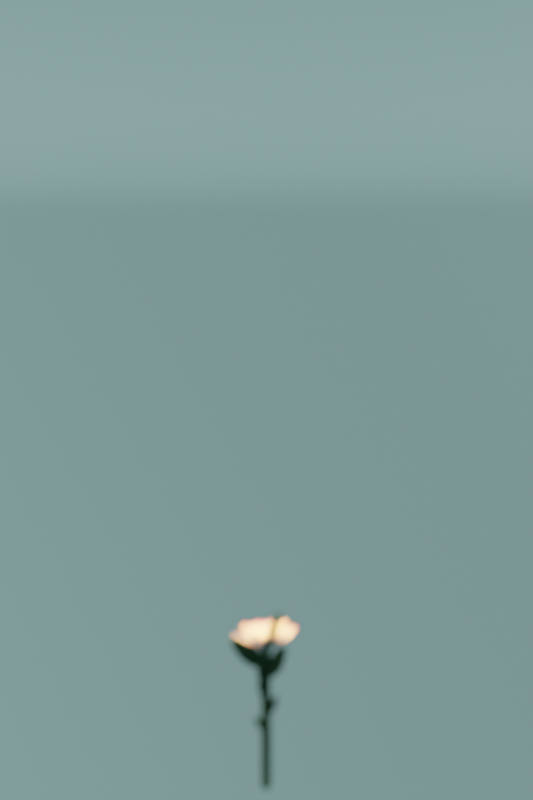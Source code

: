# Source: flower_drawing_tuto_share.blend  (saved by Blender 3.4.6; exported with 4.5.12 LTS)
import bpy
from mathutils import Matrix  # noqa: F401  (used for matrix-valued properties, if any)

bpy.ops.wm.read_factory_settings(use_empty=True)
scene = bpy.context.scene
scene.name = 'Scene'

# ---- collections
col_collection = bpy.data.collections.new('Collection'); scene.collection.children.link(col_collection)
col_petalos = bpy.data.collections.new('petalos'); scene.collection.children.link(col_petalos)
col_petalos.hide_render = True
col_hojas = bpy.data.collections.new('hojas'); scene.collection.children.link(col_hojas)
col_hojas.hide_render = True

# ---- materials (node trees are filled in below, after node groups)
mat_hojas = bpy.data.materials.new('hojas')
mat_hojas.use_transparent_shadow = False
mat_petalos = bpy.data.materials.new('Petalos')
mat_petalos.use_transparent_shadow = False

# ---- node groups
ng_geometry_nodes = bpy.data.node_groups.new('Geometry Nodes', 'GeometryNodeTree')
_s = ng_geometry_nodes.interface.new_socket(name='Geometry', in_out='OUTPUT', socket_type='NodeSocketGeometry')
_s = ng_geometry_nodes.interface.new_socket(name='Geometry', in_out='INPUT', socket_type='NodeSocketGeometry')
_s = ng_geometry_nodes.interface.new_socket(name='Inicio hojas', in_out='INPUT', socket_type='NodeSocketFloat')
_s.subtype = 'FACTOR'
_s.default_value = 0.1657
_s.min_value = 0.0
_s.max_value = 1.0
_s = ng_geometry_nodes.interface.new_socket(name='Final hojas', in_out='INPUT', socket_type='NodeSocketFloat')
_s.subtype = 'FACTOR'
_s.default_value = 0.9392
_s.min_value = 0.0
_s.max_value = 1.0
_s = ng_geometry_nodes.interface.new_socket(name='Apertura flor', in_out='INPUT', socket_type='NodeSocketFloat')
_s.default_value = 0.5
_s.min_value = -1e+04
_s.max_value = 1e+04
_s = ng_geometry_nodes.interface.new_socket(name='Cantidad de hojas', in_out='INPUT', socket_type='NodeSocketInt')
_s = ng_geometry_nodes.interface.new_socket(name='Animar', in_out='INPUT', socket_type='NodeSocketFloat')
_s.subtype = 'FACTOR'
_s.default_value = 1.0
_s.min_value = 0.0
_s.max_value = 1.0
ng_geometry_nodes.is_modifier = True
# nodes of 'Geometry Nodes' reference scene objects; filled in after objects exist

# ---- material node trees
mat_hojas.use_nodes = True; mat_hojas.node_tree.nodes.clear()
_N = mat_hojas.node_tree.nodes; _L = mat_hojas.node_tree.links
n0 = _N.new('ShaderNodeTexNoise'); n0.name = 'Noise Texture.001'; n0.location = (-2331, -280)
n0.inputs[2].default_value = 5.2
n0.inputs[3].default_value = 4.8
n0.inputs[4].default_value = 0.875
n1 = _N.new('ShaderNodeBump'); n1.name = 'Bump'; n1.location = (-369, -333)
n1.inputs[1].default_value = 0.002
n1.inputs[2].default_value = 1.0
n2 = _N.new('ShaderNodeTexCoord'); n2.name = 'Texture Coordinate'; n2.location = (-3274, -103)
n3 = _N.new('ShaderNodeMix'); n3.name = 'Mix.002'; n3.location = (-2116, -124)
n3.data_type = 'RGBA'
n3.blend_type = 'LINEAR_LIGHT'
n3.inputs[0].default_value = 0.3667
n4 = _N.new('ShaderNodeMath'); n4.name = 'Math.009'; n4.location = (-1670, -305)
n4.operation = 'MULTIPLY'
n4.inputs[1].default_value = 42.2
n5 = _N.new('ShaderNodeOutputMaterial'); n5.name = 'Material Output'; n5.location = (983, 257)
n6 = _N.new('ShaderNodeBsdfTranslucent'); n6.name = 'Translucent BSDF'; n6.location = (388, 288)
n7 = _N.new('ShaderNodeBsdfPrincipled'); n7.name = 'Principled BSDF'; n7.location = (378, 159)
n7.distribution = 'GGX'
n7.inputs[2].default_value = 0.5045
n7.inputs[3].default_value = 1.45
n7.inputs[9].default_value = (0.2, 0.2, 0.1)
n7.inputs[13].default_value = 0.004545
n7.inputs[27].default_value = (0.0, 0.0, 0.0, 1.0)
n7.inputs[28].default_value = 1.0
n8 = _N.new('ShaderNodeValToRGB'); n8.name = 'ColorRamp'; n8.location = (-560, 228)
while len(n8.color_ramp.elements) > 1: n8.color_ramp.elements.remove(n8.color_ramp.elements[-1])
n8.color_ramp.elements[0].position = 0.03182; n8.color_ramp.elements[0].color = (0.07027, 0.3366, 0.0765, 1.0)
_e = n8.color_ramp.elements.new(1.0); _e.color = (0.02887, 0.0876, 0.03261, 1.0)
n9 = _N.new('ShaderNodeHueSaturation'); n9.name = 'Hue Saturation Value'; n9.location = (-240, 241)
n9.inputs[1].default_value = 0.78
n10 = _N.new('ShaderNodeMath'); n10.name = 'Math.001'; n10.location = (-2793, -509)
n10.operation = 'ABSOLUTE'
n11 = _N.new('ShaderNodeTexGradient'); n11.name = 'Gradient Texture'; n11.location = (-1882, -251)
n11.gradient_type = 'RADIAL'
n12 = _N.new('NodeReroute'); n12.name = 'Reroute.001'; n12.location = (-2398, -225)
n12.width = 16
n12.socket_idname = 'NodeSocketVector'
n13 = _N.new('ShaderNodeSeparateXYZ'); n13.name = 'Separate XYZ.001'; n13.location = (-3048, -274)
n14 = _N.new('ShaderNodeValToRGB'); n14.name = 'ColorRamp.001'; n14.location = (-2555, -611)
n14.color_ramp.interpolation = 'B_SPLINE'
while len(n14.color_ramp.elements) > 1: n14.color_ramp.elements.remove(n14.color_ramp.elements[-1])
n14.color_ramp.elements[0].position = 0.02273; n14.color_ramp.elements[0].color = (0.03957, 0.03957, 0.03957, 1.0)
_e = n14.color_ramp.elements.new(0.1227); _e.color = (1.0, 1.0, 1.0, 1.0)
_e = n14.color_ramp.elements.new(0.45); _e.color = (0.0, 0.0, 0.0, 1.0)
n15 = _N.new('ShaderNodeMix'); n15.name = 'Mix'; n15.location = (8, 162)
n15.data_type = 'RGBA'
n15.blend_type = 'OVERLAY'
n15.clamp_result = True
n15.inputs[0].default_value = 0.6917
n16 = _N.new('ShaderNodeMapRange'); n16.name = 'Map Range'; n16.location = (-2456, -857)
n16.inputs[2].default_value = 3.0
n17 = _N.new('ShaderNodeMath'); n17.name = 'Math'; n17.location = (-2219, -662)
n17.use_clamp = True
n18 = _N.new('ShaderNodeMath'); n18.name = 'Math.002'; n18.location = (-2020, -664)
n18.operation = 'MULTIPLY'
n18.use_clamp = True
n19 = _N.new('ShaderNodeFloatCurve'); n19.name = 'Float Curve'; n19.location = (-1331, -457)
_c = n19.mapping.curves[0]
while len(_c.points) > 2: _c.points.remove(_c.points[-1])
_c.points[0].location = (0.0, 0.0); _c.points[0].handle_type = 'AUTO'
_c.points[1].location = (0.74091, 0.29375); _c.points[1].handle_type = 'AUTO'
_p = _c.points.new(1.0, 1.0); _p.handle_type = 'AUTO'
n19.mapping.update()
n20 = _N.new('ShaderNodeMath'); n20.name = 'Math.003'; n20.location = (-1492, -320)
n20.operation = 'PINGPONG'
n21 = _N.new('ShaderNodeMixShader'); n21.name = 'Mix Shader'; n21.location = (718, 255)
n21.inputs[0].default_value = 0.3333
n22 = _N.new('ShaderNodeMix'); n22.name = 'Mix.001'; n22.location = (208, 39)
n22.data_type = 'RGBA'
n22.inputs[6].default_value = (1.0, 1.0, 1.0, 1.0)
_L.new(n7.outputs[0], n21.inputs[2])
_L.new(n12.outputs[0], n3.inputs[6])
_L.new(n3.outputs[2], n11.inputs[0])
_L.new(n11.outputs[0], n4.inputs[0])
_L.new(n12.outputs[0], n0.inputs[0])
_L.new(n0.outputs[1], n3.inputs[7])
_L.new(n8.outputs[0], n9.inputs[4])
_L.new(n20.outputs[0], n8.inputs[0])
_L.new(n6.outputs[0], n21.inputs[1])
_L.new(n2.outputs[3], n13.inputs[0])
_L.new(n20.outputs[0], n1.inputs[3])
_L.new(n1.outputs[0], n7.inputs[5])
_L.new(n13.outputs[0], n10.inputs[0])
_L.new(n10.outputs[0], n14.inputs[0])
_L.new(n15.outputs[2], n7.inputs[0])
_L.new(n14.outputs[0], n17.inputs[0])
_L.new(n19.outputs[0], n15.inputs[7])
_L.new(n15.outputs[2], n6.inputs[0])
_L.new(n2.outputs[3], n12.inputs[0])
_L.new(n4.outputs[0], n20.inputs[0])
_L.new(n9.outputs[0], n15.inputs[6])
_L.new(n13.outputs[1], n16.inputs[0])
_L.new(n17.outputs[0], n18.inputs[0])
_L.new(n16.outputs[0], n17.inputs[1])
_L.new(n18.outputs[0], n19.inputs[1])
_L.new(n21.outputs[0], n5.inputs[0])
_L.new(n15.outputs[2], n22.inputs[7])
_L.new(n20.outputs[0], n22.inputs[0])
_L.new(n22.outputs[2], n7.inputs[14])
n5.is_active_output = True
mat_petalos.use_nodes = True; mat_petalos.node_tree.nodes.clear()
_N = mat_petalos.node_tree.nodes; _L = mat_petalos.node_tree.links
n0 = _N.new('ShaderNodeOutputMaterial'); n0.name = 'Material Output'; n0.location = (483, 294)
n1 = _N.new('ShaderNodeBsdfTranslucent'); n1.name = 'Translucent BSDF'; n1.location = (8, 273)
n2 = _N.new('ShaderNodeMix'); n2.name = 'Mix.001'; n2.location = (-802, -159)
n2.data_type = 'RGBA'
n3 = _N.new('ShaderNodeBump'); n3.name = 'Bump'; n3.location = (-468, -344)
n3.inputs[1].default_value = 0.05
n3.inputs[2].default_value = 1.0
n4 = _N.new('ShaderNodeMath'); n4.name = 'Math.001'; n4.location = (-1274, 139)
n4.hide = True
n4.operation = 'MULTIPLY'
n4.inputs[1].default_value = 10.0
n5 = _N.new('ShaderNodeMapRange'); n5.name = 'Map Range'; n5.location = (-1542, 71)
n5.inputs[1].default_value = 0.51
n6 = _N.new('ShaderNodeBsdfPrincipled'); n6.name = 'Principled BSDF'; n6.location = (-114, 145)
n6.distribution = 'GGX'
n6.inputs[2].default_value = 0.9227
n6.inputs[3].default_value = 1.45
n6.inputs[8].default_value = 1.0
n6.inputs[9].default_value = (0.4, 0.2, 0.1)
n6.inputs[10].default_value = 0.1182
n6.inputs[13].default_value = 0.4864
n6.inputs[27].default_value = (0.0, 0.0, 0.0, 1.0)
n6.inputs[28].default_value = 1.0
n7 = _N.new('ShaderNodeMapRange'); n7.name = 'Map Range.001'; n7.location = (-838, -508)
n7.hide = True
n7.inputs[4].default_value = 0.08
n8 = _N.new('ShaderNodeMapRange'); n8.name = 'Map Range.002'; n8.location = (-911, -431)
n8.hide = True
n8.inputs[4].default_value = 0.04
n9 = _N.new('ShaderNodeTexVoronoi'); n9.name = 'Voronoi Texture'; n9.location = (-1051, -421)
n9.feature = 'SMOOTH_F1'
n9.inputs[2].default_value = 25.7
n10 = _N.new('ShaderNodeNewGeometry'); n10.name = 'Geometry'; n10.location = (-2276, 26)
n11 = _N.new('ShaderNodeMix'); n11.name = 'Mix.002'; n11.location = (-2577, -577)
n11.data_type = 'RGBA'
n11.blend_type = 'LINEAR_LIGHT'
n11.inputs[0].default_value = 0.08333
n12 = _N.new('ShaderNodeTexNoise'); n12.name = 'Noise Texture'; n12.location = (-2792, -733)
n13 = _N.new('ShaderNodeMath'); n13.name = 'Math'; n13.location = (-1786, -214)
n13.operation = 'MULTIPLY'
n13.inputs[1].default_value = 0.43
n14 = _N.new('ShaderNodeMath'); n14.name = 'Math.004'; n14.location = (-1566, -190)
n14.operation = 'MULTIPLY'
n15 = _N.new('ShaderNodeMath'); n15.name = 'Math.002'; n15.location = (-1988, -820)
n15.operation = 'MULTIPLY'
n15.inputs[1].default_value = 169.1
n16 = _N.new('ShaderNodeMath'); n16.name = 'Math.003'; n16.location = (-1787, -814)
n16.operation = 'PINGPONG'
n17 = _N.new('ShaderNodeTexGradient'); n17.name = 'Gradient Texture'; n17.location = (-2196, -805)
n17.gradient_type = 'RADIAL'
n18 = _N.new('ShaderNodeVectorMath'); n18.name = 'Vector Math'; n18.location = (-2386, -788)
n18.operation = 'SUBTRACT'
n18.inputs[1].default_value = (-0.05, 0.0, -0.3)
n19 = _N.new('ShaderNodeSeparateXYZ'); n19.name = 'Separate XYZ'; n19.location = (-2501, -316)
n20 = _N.new('ShaderNodeMath'); n20.name = 'Math.005'; n20.location = (-1786, -644)
n20.operation = 'MULTIPLY'
n20.inputs[1].default_value = 7.6
n21 = _N.new('ShaderNodeMath'); n21.name = 'Math.006'; n21.location = (-1786, -420)
n21.operation = 'MULTIPLY'
n22 = _N.new('NodeReroute'); n22.name = 'Reroute'; n22.location = (-3041, -496)
n22.width = 16
n22.socket_idname = 'NodeSocketVector'
n23 = _N.new('ShaderNodeTexCoord'); n23.name = 'Texture Coordinate'; n23.location = (-3250, -393)
n24 = _N.new('ShaderNodeMix'); n24.name = 'Mix'; n24.location = (-491, 243)
n24.data_type = 'RGBA'
n24.inputs[7].default_value = (1.0, 0.0, 0.1754, 1.0)
n25 = _N.new('ShaderNodeMixShader'); n25.name = 'Mix Shader'; n25.location = (246, 235)
n25.inputs[0].default_value = 0.275
n26 = _N.new('ShaderNodeValToRGB'); n26.name = 'ColorRamp'; n26.location = (-793, 109)
while len(n26.color_ramp.elements) > 1: n26.color_ramp.elements.remove(n26.color_ramp.elements[-1])
n26.color_ramp.elements[0].position = 0.0; n26.color_ramp.elements[0].color = (0.8896, 0.9653, 1.0, 1.0)
_e = n26.color_ramp.elements.new(0.5636); _e.color = (1.0, 0.0, 0.06157, 1.0)
n27 = _N.new('ShaderNodeMix'); n27.name = 'Mix.003'; n27.location = (-284, 25)
n27.data_type = 'RGBA'
n27.inputs[0].default_value = 0.1182
_L.new(n10.outputs[7], n5.inputs[0])
_L.new(n5.outputs[0], n4.inputs[0])
_L.new(n4.outputs[0], n2.inputs[0])
_L.new(n3.outputs[0], n6.inputs[5])
_L.new(n9.outputs[0], n7.inputs[0])
_L.new(n7.outputs[0], n2.inputs[7])
_L.new(n9.outputs[0], n8.inputs[0])
_L.new(n8.outputs[0], n2.inputs[6])
_L.new(n22.outputs[0], n19.inputs[0])
_L.new(n26.outputs[0], n24.inputs[6])
_L.new(n19.outputs[1], n13.inputs[0])
_L.new(n4.outputs[0], n24.inputs[0])
_L.new(n13.outputs[0], n14.inputs[0])
_L.new(n6.outputs[0], n25.inputs[1])
_L.new(n24.outputs[2], n1.inputs[0])
_L.new(n1.outputs[0], n25.inputs[2])
_L.new(n2.outputs[2], n3.inputs[3])
_L.new(n22.outputs[0], n9.inputs[0])
_L.new(n22.outputs[0], n11.inputs[6])
_L.new(n18.outputs[0], n17.inputs[0])
_L.new(n17.outputs[0], n15.inputs[0])
_L.new(n15.outputs[0], n16.inputs[0])
_L.new(n22.outputs[0], n12.inputs[0])
_L.new(n11.outputs[2], n18.inputs[0])
_L.new(n12.outputs[1], n11.inputs[7])
_L.new(n14.outputs[0], n26.inputs[0])
_L.new(n16.outputs[0], n20.inputs[0])
_L.new(n19.outputs[2], n21.inputs[0])
_L.new(n20.outputs[0], n21.inputs[1])
_L.new(n21.outputs[0], n14.inputs[1])
_L.new(n23.outputs[3], n22.inputs[0])
_L.new(n25.outputs[0], n0.inputs[0])
_L.new(n24.outputs[2], n27.inputs[6])
_L.new(n24.outputs[2], n27.inputs[7])
_L.new(n27.outputs[2], n6.inputs[0])
n0.is_active_output = True

# ---- world
world_world = bpy.data.worlds.new('World'); scene.world = world_world
world_world.use_nodes = True; world_world.node_tree.nodes.clear()
_N = world_world.node_tree.nodes; _L = world_world.node_tree.links
n0 = _N.new('ShaderNodeOutputWorld'); n0.name = 'World Output'; n0.location = (464, 230)
n1 = _N.new('ShaderNodeMixShader'); n1.name = 'Mix Shader'; n1.location = (244, 237)
n2 = _N.new('ShaderNodeTexSky'); n2.name = 'Sky Texture'; n2.location = (-724, 275)
n2.sky_type = 'HOSEK_WILKIE'
n2.sun_direction = (-0.08462, -0.8538, 0.5136)
n3 = _N.new('ShaderNodeLightPath'); n3.name = 'Light Path'; n3.location = (-703, 633)
n4 = _N.new('ShaderNodeMix'); n4.name = 'Mix'; n4.location = (-442, 191)
n4.data_type = 'RGBA'
n4.blend_type = 'COLOR'
n4.inputs[0].default_value = 1.0
n4.inputs[7].default_value = (0.4851, 0.8825, 0.8468, 1.0)
n5 = _N.new('ShaderNodeBackground'); n5.name = 'Background'; n5.location = (-209, 286)
n5.inputs[1].default_value = 1.5
n6 = _N.new('ShaderNodeBackground'); n6.name = 'Background.001'; n6.location = (-210, 159)
n6.inputs[1].default_value = 1.4
_L.new(n5.outputs[0], n1.inputs[1])
_L.new(n6.outputs[0], n1.inputs[2])
_L.new(n3.outputs[0], n1.inputs[0])
_L.new(n1.outputs[0], n0.inputs[0])
_L.new(n2.outputs[0], n5.inputs[0])
_L.new(n2.outputs[0], n4.inputs[6])
_L.new(n4.outputs[2], n6.inputs[0])
n0.is_active_output = True
world_world.color = (0.05088, 0.05088, 0.05088)
world_world.use_sun_shadow = False
world_world.sun_shadow_jitter_overblur = 0.0

# ---- cameras
cam_camera_001 = bpy.data.cameras.new('Camera.001')
cam_camera = bpy.data.cameras.new('Camera')
cam_camera.clip_end = 100.0
cam_camera.ortho_scale = 7.314
cam_camera.show_limits = True
cam_camera.dof.use_dof = True
cam_camera.dof.focus_distance = 10.12
cam_camera.dof.aperture_fstop = 0.22

# ---- lights
light_light = bpy.data.lights.new('Light', 'SUN')
light_light.color = (1.0, 0.5088, 0.1908)
light_light.transmission_factor = 0.0
light_light.angle = 0.1993
light_light.energy = 50.0
light_light.shadow_soft_size = 0.1
light_light.shadow_cascade_max_distance = 1000.0

# ---- meshes
me_plane_001 = bpy.data.meshes.new('Plane.001')
me_plane_001.from_pydata([(-0.3244, 0.04815, 0.002378), (0.3244, 0.04815, -0.002378), (-0.2259, 2.06, 0.2297), (0.2195, 1.909, 0.2314), (-0.6468, 0.8732, -0.01689), (0.6137, 0.8906, -0.02954), (-0.001162, -0.09088, -0.2566), (-0.003034, 1.935, 0.2795), (-0.00133, 0.9091, -0.2937)], [], [(8, 5, 3, 7), (6, 1, 5, 8), (0, 6, 8, 4), (4, 8, 7, 2)])
me_plane_001.polygons.foreach_set('use_smooth', [True] * 4)
_uv = me_plane_001.uv_layers.new(name='UVMap')
_uv.uv.foreach_set('vector', [0.5, 0.5, 1.0, 0.5, 1.0, 1.0, 0.5, 1.0, 0.5, 0.0, 1.0, 0.0, 1.0, 0.5, 0.5, 0.5, 0.0, 0.0, 0.5, 0.0, 0.5, 0.5, 0.0, 0.5, 0.0, 0.5, 0.5, 0.5, 0.5, 1.0, 0.0, 1.0])
me_plane_001.materials.append(mat_petalos)
me_plane_001.use_remesh_fix_poles = True
me_plane_001.use_remesh_preserve_attributes = False
me_plane_001.update()
me_plane_002 = bpy.data.meshes.new('Plane.002')
me_plane_002.from_pydata([(-0.3244, 0.04815, 0.002378), (0.3244, 0.04815, -0.002378), (-0.2178, 2.226, 0.1645), (0.1776, 2.18, 0.2372), (-0.5523, 0.9044, 0.004306), (0.4836, 0.9301, 0.08871), (-0.001162, -0.09088, -0.2566), (-0.03376, 1.89, 0.1127), (-0.00133, 0.9091, -0.2937)], [], [(8, 5, 3, 7), (6, 1, 5, 8), (0, 6, 8, 4), (4, 8, 7, 2)])
me_plane_002.polygons.foreach_set('use_smooth', [True] * 4)
_uv = me_plane_002.uv_layers.new(name='UVMap')
_uv.uv.foreach_set('vector', [0.5, 0.5, 1.0, 0.5, 1.0, 1.0, 0.5, 1.0, 0.5, 0.0, 1.0, 0.0, 1.0, 0.5, 0.5, 0.5, 0.0, 0.0, 0.5, 0.0, 0.5, 0.5, 0.0, 0.5, 0.0, 0.5, 0.5, 0.5, 0.5, 1.0, 0.0, 1.0])
me_plane_002.materials.append(mat_petalos)
me_plane_002.use_remesh_fix_poles = True
me_plane_002.use_remesh_preserve_attributes = False
me_plane_002.update()
me_plane_003 = bpy.data.meshes.new('Plane.003')
me_plane_003.from_pydata([(-0.3244, 0.04815, 0.002378), (0.3244, 0.04815, -0.002378), (-0.3248, 1.824, 0.1842), (0.2468, 1.929, 0.2412), (-0.6204, 0.9001, 0.01034), (0.5357, 0.8986, 0.009493), (-0.001162, -0.09088, -0.2566), (-0.0924, 2.103, 0.07707), (-0.00133, 0.9091, -0.2937), (-0.1709, 2.021, 0.2171), (0.0007874, 2.047, 0.1739), (-0.1351, 2.174, 0.1699), (0.1599, 2.137, 0.1427), (0.0009312, 2.124, 0.2056)], [], [(8, 5, 3, 10), (6, 1, 5, 8), (0, 6, 8, 4), (4, 8, 10, 9, 2), (10, 3, 12, 13), (9, 10, 13, 11), (13, 12, 7), (11, 13, 7)])
me_plane_003.polygons.foreach_set('use_smooth', [True] * 8)
_uv = me_plane_003.uv_layers.new(name='UVMap')
_uv.uv.foreach_set('vector', [0.5, 0.5, 1.0, 0.5, 1.0, 1.0, 0.5, 0.9269, 0.5, 0.0, 1.0, 0.0, 1.0, 0.5, 0.5, 0.5, 0.0, 0.0, 0.5, 0.0, 0.5, 0.5, 0.0, 0.5, 0.0, 0.5, 0.5, 0.5, 0.5, 0.9269, 0.2361, 1.0, 0.0, 1.0, 0.5, 0.9269, 1.0, 1.0, 0.7121, 1.0, 0.5, 0.9559, 0.2361, 1.0, 0.5, 0.9269, 0.5, 0.9559, 0.3932, 1.0, 0.5, 0.9559, 0.7121, 1.0, 0.5, 1.0, 0.3932, 1.0, 0.5, 0.9559, 0.5, 1.0])
me_plane_003.materials.append(mat_petalos)
me_plane_003.use_remesh_fix_poles = True
me_plane_003.use_remesh_preserve_attributes = False
me_plane_003.update()
me_plane_005 = bpy.data.meshes.new('Plane.005')
me_plane_005.from_pydata([(-0.3244, 0.04815, 0.002378), (0.3244, 0.04815, -0.002378), (-0.2259, 2.06, 0.2297), (0.2195, 1.909, 0.2314), (-0.6468, 0.8732, -0.01689), (0.6137, 0.8906, -0.02954), (-0.001162, -0.09088, -0.2566), (-0.003034, 1.935, 0.2795), (-0.00133, 0.9091, -0.2937)], [], [(8, 5, 3, 7), (6, 1, 5, 8), (0, 6, 8, 4), (4, 8, 7, 2)])
me_plane_005.polygons.foreach_set('use_smooth', [True] * 4)
_uv = me_plane_005.uv_layers.new(name='UVMap')
_uv.uv.foreach_set('vector', [0.5, 0.5, 1.0, 0.5, 1.0, 1.0, 0.5, 1.0, 0.5, 0.0, 1.0, 0.0, 1.0, 0.5, 0.5, 0.5, 0.0, 0.0, 0.5, 0.0, 0.5, 0.5, 0.0, 0.5, 0.0, 0.5, 0.5, 0.5, 0.5, 1.0, 0.0, 1.0])
me_plane_005.materials.append(mat_petalos)
me_plane_005.use_remesh_fix_poles = True
me_plane_005.use_remesh_preserve_attributes = False
me_plane_005.update()
me_plane_004 = bpy.data.meshes.new('Plane.004')
me_plane_004.from_pydata([(-0.3244, 0.2703, 0.002378), (0.3244, 0.2703, -0.002378), (-0.296, 2.131, 0.2346), (0.296, 2.131, 0.2314), (-0.5874, 1.131, 0.004306), (0.5874, 1.131, -0.004306), (0.07814, 0.1651, -0.1947), (-0.07975, 0.165, -0.1936), (-0.09733, 2.353, 0.06872), (0.09913, 2.353, 0.06787), (0.08955, 1.131, -0.249), (-0.09168, 1.131, -0.2478), (-0.09783, 2.222, 0.2905), (0.09915, 2.222, 0.2894), (0.000927, 2.397, 0.07836), (0.02457, 2.397, 0.07832), (0.01238, 2.222, 0.276), (-0.01112, 2.222, 0.2761), (-0.01227, 1.131, -0.1992), (0.01006, 1.131, -0.1993), (-0.03923, 0.007856, -0.2097), (-0.05966, 0.007848, -0.2097)], [], [(6, 10, 19, 20), (0, 7, 11, 4), (2, 12, 8), (10, 5, 3, 13), (13, 3, 9), (4, 11, 12, 2), (18, 17, 12, 11), (10, 13, 16, 19), (6, 1, 5, 10), (17, 14, 8, 12), (21, 18, 11, 7), (17, 18, 19, 16), (18, 21, 20, 19), (14, 17, 16, 15), (13, 9, 15, 16)])
me_plane_004.polygons.foreach_set('use_smooth', [True] * 15)
_uv = me_plane_004.uv_layers.new(name='UVMap')
_uv.uv.foreach_set('vector', [0.6218, 0.0, 0.5772, 0.5, 0.5095, 0.5, 0.5158, 0.0, 0.0, 0.0, 0.3784, 0.0, 0.4229, 0.5, 0.0, 0.5, 0.0, 1.0, 0.3339, 0.9507, 0.3343, 1.0, 0.5772, 0.5, 1.0, 0.5, 1.0, 1.0, 0.6666, 0.9508, 0.6666, 0.9508, 1.0, 1.0, 0.6662, 1.0, 0.0, 0.5, 0.4229, 0.5, 0.3339, 0.9507, 0.0, 1.0, 0.4905, 0.5, 0.4803, 0.9508, 0.3339, 0.9507, 0.4229, 0.5, 0.5772, 0.5, 0.6666, 0.9508, 0.52, 0.9508, 0.5095, 0.5, 0.6218, 0.0, 1.0, 0.0, 1.0, 0.5, 0.5772, 0.5, 0.4803, 0.9508, 0.4802, 1.0, 0.3343, 1.0, 0.3339, 0.9507, 0.4843, 0.0, 0.4905, 0.5, 0.4229, 0.5, 0.3784, 0.0, 0.4803, 0.9508, 0.4905, 0.5, 0.5095, 0.5, 0.52, 0.9508, 0.4905, 0.5, 0.4843, 0.0, 0.5158, 0.0, 0.5095, 0.5, 0.4802, 1.0, 0.4803, 0.9508, 0.52, 0.9508, 0.5202, 1.0, 0.6666, 0.9508, 0.6662, 1.0, 0.5202, 1.0, 0.52, 0.9508])
me_plane_004.materials.append(mat_hojas)
me_plane_004.use_remesh_fix_poles = True
me_plane_004.use_remesh_preserve_attributes = False
me_plane_004.update()

# ---- curves / text
cu_beziercurve_006 = bpy.data.curves.new('BezierCurve.006', 'CURVE')
cu_beziercurve_006.dimensions = '3D'
_sp = cu_beziercurve_006.splines.new('BEZIER'); _sp.bezier_points.add(2)
_sp.bezier_points.foreach_set('co', [0.02792, 0.0, 0.01651, 0.3905, -1.192e-07, 0.8922, 0.6198, -0.03002, 3.457])
_sp.bezier_points.foreach_set('handle_left', [0.227, 0.0, -0.1826, 0.2721, -9.193e-08, 0.6368, 0.6685, -0.03002, 3.262])
_sp.bezier_points.foreach_set('handle_right', [-0.1712, 0.0, 0.2156, 0.4749, -1.386e-07, 1.074, 0.5712, -0.03002, 3.652])
for _p, _l, _r in zip(_sp.bezier_points, ['ALIGNED', 'ALIGNED', 'ALIGNED'], ['ALIGNED', 'ALIGNED', 'ALIGNED']): _p.handle_left_type = _l; _p.handle_right_type = _r
_sp.order_u = 0
_sp.order_v = 0
cu_beziercurve_006.materials.append(mat_hojas)
cu_beziercurve_006.use_path = True
cu_beziercurve_006.fill_mode = 'FULL'

# ---- objects
ob_camera_001 = bpy.data.objects.new('Camera.001', cam_camera_001)
ob_light = bpy.data.objects.new('Light', light_light)
ob_camera = bpy.data.objects.new('Camera', cam_camera)
ob_beziercurve = bpy.data.objects.new('BezierCurve', cu_beziercurve_006)
ob_plane_001 = bpy.data.objects.new('Plane.001', me_plane_001)
ob_plane_002 = bpy.data.objects.new('Plane.002', me_plane_002)
ob_plane_003 = bpy.data.objects.new('Plane.003', me_plane_003)
ob_plane_005 = bpy.data.objects.new('Plane.005', me_plane_005)
ob_plane_004 = bpy.data.objects.new('Plane.004', me_plane_004)
_N = ng_geometry_nodes.nodes; _L = ng_geometry_nodes.links
n0 = _N.new('GeometryNodeCurvePrimitiveCircle'); n0.name = 'Curve Circle'; n0.location = (-116, -39)
n0.inputs[0].default_value = 8
n0.inputs[4].default_value = 0.03
n1 = _N.new('GeometryNodeCurveToMesh'); n1.name = 'Curve to Mesh'; n1.location = (142, 58)
n2 = _N.new('NodeGroupOutput'); n2.name = 'Group Output'; n2.location = (1448, -97)
n3 = _N.new('GeometryNodeJoinGeometry'); n3.name = 'Join Geometry'; n3.location = (1274, -97)
n4 = _N.new('GeometryNodeInstanceOnPoints'); n4.name = 'Instance on Points'; n4.location = (742, -193)
n5 = _N.new('GeometryNodeInputIndex'); n5.name = 'Index'; n5.location = (-19, -851)
n6 = _N.new('ShaderNodeSeparateXYZ'); n6.name = 'Separate XYZ'; n6.location = (406, -1005)
n7 = _N.new('ShaderNodeMath'); n7.name = 'Math'; n7.location = (213, -909)
n7.operation = 'MULTIPLY'
n7.inputs[1].default_value = 2.39
n8 = _N.new('FunctionNodeRandomValue'); n8.name = 'Random Value'; n8.location = (213, -1083)
n8.data_type = 'FLOAT_VECTOR'
n8.inputs[0].default_value = (0.0, -0.1, 0.0)
n8.inputs[1].default_value = (0.35, -1.0, 0.0)
n9 = _N.new('GeometryNodeSetMaterial'); n9.name = 'Set Material'; n9.location = (567, 0)
n9.inputs[2].default_value = mat_hojas
n10 = _N.new('GeometryNodeInstanceOnPoints'); n10.name = 'Instance on Points.002'; n10.location = (483, 543)
n11 = _N.new('GeometryNodeInputTangent'); n11.name = 'Curve Tangent'; n11.location = (39, -522)
n12 = _N.new('FunctionNodeAlignEulerToVector'); n12.name = 'Align Euler to Vector.001'; n12.location = (329, 406)
n12.hide = True
n12.axis = 'Z'
n13 = _N.new('GeometryNodeInputTangent'); n13.name = 'Curve Tangent.001'; n13.location = (329, 348)
n13.hide = True
n14 = _N.new('GeometryNodeCurveEndpointSelection'); n14.name = 'Endpoint Selection'; n14.location = (329, 309)
n14.hide = True
n14.inputs[0].default_value = 0
n15 = _N.new('GeometryNodeInstanceOnPoints'); n15.name = 'Instance on Points.001'; n15.location = (-251, 831)
n15.inputs[3].default_value = True
n16 = _N.new('FunctionNodeInputInt'); n16.name = 'Integer'; n16.location = (-1566, 870)
n16.integer = 50
n16.outputs[0].default_value = 0
n17 = _N.new('GeometryNodeMeshLine'); n17.name = 'Mesh Line'; n17.location = (-947, 1179)
n17.inputs[3].default_value = (0.0, 0.0, 0.0)
n18 = _N.new('GeometryNodeCollectionInfo'); n18.name = 'Collection Info.001'; n18.location = (-947, 889)
n18.inputs[0].default_value = col_petalos
n18.inputs[1].default_value = True
n19 = _N.new('ShaderNodeMath'); n19.name = 'Math.001'; n19.location = (-928, 445)
n19.operation = 'MULTIPLY'
n19.inputs[1].default_value = 2.3
n20 = _N.new('ShaderNodeCombineXYZ'); n20.name = 'Combine XYZ.001'; n20.location = (-715, 657)
n21 = _N.new('GeometryNodeInputIndex'); n21.name = 'Index.001'; n21.location = (-1817, 387)
n22 = _N.new('ShaderNodeFloatCurve'); n22.name = 'Float Curve.001'; n22.location = (-1237, 309)
_c = n22.mapping.curves[0]
while len(_c.points) > 2: _c.points.remove(_c.points[-1])
_c.points[0].location = (0.0, 0.0); _c.points[0].handle_type = 'AUTO'
_c.points[1].location = (0.50453, 0.53448); _c.points[1].handle_type = 'AUTO'
_p = _c.points.new(1.0, 1.0); _p.handle_type = 'AUTO'
n22.mapping.update()
n23 = _N.new('ShaderNodeMath'); n23.name = 'Math.003'; n23.location = (-928, 251)
n23.operation = 'MULTIPLY'
n24 = _N.new('GeometryNodeCollectionInfo'); n24.name = 'Collection Info'; n24.location = (290, -271)
n24.inputs[0].default_value = col_hojas
n24.inputs[1].default_value = True
n25 = _N.new('ShaderNodeMath'); n25.name = 'Math.004'; n25.location = (-967, 657)
n26 = _N.new('GeometryNodeResampleCurve'); n26.name = 'Resample Curve'; n26.location = (116, -174)
n26.keep_last_segment = False
n27 = _N.new('GeometryNodeTrimCurve'); n27.name = 'Trim Curve.001'; n27.location = (-406, 135)
n28 = _N.new('NodeReroute'); n28.name = 'Reroute'; n28.location = (-161, -9)
n28.width = 16
n28.socket_idname = 'NodeSocketGeometry'
n29 = _N.new('GeometryNodeTrimCurve'); n29.name = 'Trim Curve'; n29.location = (-135, -309)
n30 = _N.new('GeometryNodeSplineParameter'); n30.name = 'Spline Parameter'; n30.location = (39, -657)
n31 = _N.new('FunctionNodeAlignEulerToVector'); n31.name = 'Align Euler to Vector'; n31.location = (290, -445)
n31.axis = 'Z'
n32 = _N.new('ShaderNodeMath'); n32.name = 'Math.005'; n32.location = (290, -619)
n32.operation = 'MULTIPLY'
n32.inputs[1].default_value = 0.7
n33 = _N.new('NodeGroupInput'); n33.name = 'Group Input'; n33.location = (-677, 39)
n34 = _N.new('ShaderNodeMath'); n34.name = 'Math.006'; n34.location = (541, -503)
n34.operation = 'MULTIPLY'
n35 = _N.new('NodeGroupInput'); n35.name = 'Group Input.002'; n35.location = (-599, -715)
n36 = _N.new('GeometryNodeRotateInstances'); n36.name = 'Rotate Instances'; n36.location = (1295, -445)
n37 = _N.new('ShaderNodeVectorMath'); n37.name = 'Vector Math'; n37.location = (1063, -580)
n38 = _N.new('ShaderNodeCombineXYZ'); n38.name = 'Combine XYZ'; n38.location = (696, -715)
n39 = _N.new('ShaderNodeMapRange'); n39.name = 'Map Range.001'; n39.location = (715, -889)
n39.data_type = 'FLOAT_VECTOR'
n39.inputs[9].default_value = (1.79, 0.0, -2.9)
n39.inputs[10].default_value = (0.0, 0.0, 0.0)
n40 = _N.new('ShaderNodeMapRange'); n40.name = 'Map Range'; n40.location = (-1160, 735)
n40.inputs[3].default_value = 1.22
n40.inputs[4].default_value = -0.24
n41 = _N.new('ShaderNodeMath'); n41.name = 'Math.002'; n41.location = (-1392, 503)
n41.operation = 'DIVIDE'
n42 = _N.new('ShaderNodeMath'); n42.name = 'Math.007'; n42.location = (-1585, 657)
n42.operation = 'MULTIPLY_ADD'
n43 = _N.new('ShaderNodeMath'); n43.name = 'Math.008'; n43.location = (-1805, 638)
n43.operation = 'MULTIPLY'
n44 = _N.new('NodeGroupInput'); n44.name = 'Group Input.001'; n44.location = (-2049, 677)
n45 = _N.new('GeometryNodeInputNamedAttribute'); n45.name = 'Named Attribute'; n45.location = (117, 58)
n45.inputs[0].default_value = 'radius'
n46 = _N.new('GeometryNodeSwitch'); n46.name = 'Switch'; n46.location = (117, 58)
n46.input_type = 'FLOAT'
n46.inputs[1].default_value = 1.0
_L.new(n0.outputs[0], n1.inputs[1])
_L.new(n28.outputs[0], n1.inputs[0])
_L.new(n26.outputs[0], n4.inputs[0])
_L.new(n24.outputs[0], n4.inputs[2])
_L.new(n3.outputs[0], n2.inputs[0])
_L.new(n9.outputs[0], n3.inputs[0])
_L.new(n36.outputs[0], n3.inputs[0])
_L.new(n11.outputs[0], n31.inputs[2])
_L.new(n31.outputs[0], n4.inputs[5])
_L.new(n4.outputs[0], n36.inputs[0])
_L.new(n5.outputs[0], n7.inputs[0])
_L.new(n37.outputs[0], n36.inputs[2])
_L.new(n7.outputs[0], n8.inputs[2])
_L.new(n7.outputs[0], n38.inputs[2])
_L.new(n8.outputs[0], n6.inputs[0])
_L.new(n6.outputs[0], n38.inputs[0])
_L.new(n6.outputs[1], n38.inputs[1])
_L.new(n33.outputs[1], n29.inputs[2])
_L.new(n33.outputs[2], n29.inputs[3])
_L.new(n1.outputs[0], n9.inputs[0])
_L.new(n16.outputs[0], n17.inputs[0])
_L.new(n17.outputs[0], n15.inputs[0])
_L.new(n27.outputs[0], n28.inputs[0])
_L.new(n18.outputs[0], n15.inputs[2])
_L.new(n10.outputs[0], n3.inputs[0])
_L.new(n14.outputs[0], n10.inputs[1])
_L.new(n15.outputs[0], n10.inputs[2])
_L.new(n28.outputs[0], n10.inputs[0])
_L.new(n13.outputs[0], n12.inputs[2])
_L.new(n12.outputs[0], n10.inputs[5])
_L.new(n21.outputs[0], n19.inputs[0])
_L.new(n19.outputs[0], n20.inputs[2])
_L.new(n20.outputs[0], n15.inputs[5])
_L.new(n16.outputs[0], n41.inputs[1])
_L.new(n21.outputs[0], n41.inputs[0])
_L.new(n41.outputs[0], n40.inputs[0])
_L.new(n25.outputs[0], n20.inputs[0])
_L.new(n22.outputs[0], n23.inputs[0])
_L.new(n41.outputs[0], n22.inputs[1])
_L.new(n23.outputs[0], n15.inputs[6])
_L.new(n40.outputs[0], n25.inputs[0])
_L.new(n42.outputs[0], n25.inputs[1])
_L.new(n33.outputs[0], n27.inputs[0])
_L.new(n29.outputs[0], n26.inputs[0])
_L.new(n28.outputs[0], n29.inputs[0])
_L.new(n33.outputs[4], n26.inputs[2])
_L.new(n35.outputs[5], n27.inputs[3])
_L.new(n35.outputs[5], n10.inputs[6])
_L.new(n34.outputs[0], n4.inputs[6])
_L.new(n30.outputs[0], n32.inputs[0])
_L.new(n32.outputs[0], n34.inputs[0])
_L.new(n38.outputs[0], n37.inputs[0])
_L.new(n35.outputs[5], n34.inputs[1])
_L.new(n35.outputs[5], n39.inputs[0])
_L.new(n35.outputs[5], n39.inputs[6])
_L.new(n39.outputs[1], n37.inputs[1])
_L.new(n43.outputs[0], n42.inputs[0])
_L.new(n44.outputs[3], n43.inputs[0])
_L.new(n44.outputs[5], n43.inputs[1])
_L.new(n45.outputs[1], n46.inputs[0])
_L.new(n45.outputs[0], n46.inputs[2])
_L.new(n46.outputs[0], n1.inputs[2])
n2.is_active_output = True

# ---- transforms, parenting, visibility, modifiers, constraints
ob_camera_001.location = (0.0, 0.0, 0.0)
ob_camera_001.rotation_euler = (1.571, -0.0, -1.571)
ob_light.location = (2.402, 0.9388, 3.121)
ob_light.rotation_euler = (0.6503, 0.05522, 1.866)
ob_light.lock_rotations_4d = False
ob_light.empty_display_type = 'ARROWS'
ob_light.color = (0.0, 0.0, 0.0, 0.0)
ob_light.lineart.crease_threshold = 0.0
ob_camera.location = (-6.208, 0.07362, 3.441)
ob_camera.rotation_euler = (1.402, -2.155e-06, -1.583)
ob_camera.lock_rotations_4d = False
ob_camera.empty_display_type = 'ARROWS'
ob_camera.color = (0.0, 0.0, 0.0, 0.0)
ob_camera.display_type = 'WIRE'
ob_camera.lineart.crease_threshold = 0.0
ob_beziercurve.location = (0.0, 0.0, 0.0)
_m = ob_beziercurve.modifiers.new('GeometryNodes', 'NODES')
_m.node_group = ng_geometry_nodes
_gi = [s.identifier for s in ng_geometry_nodes.interface.items_tree if s.item_type == 'SOCKET' and s.in_out == 'INPUT']
_m[_gi[4]] = 10  # Cantidad de hojas
_m[_gi[5]] = 0.2423  # Animar
ob_plane_001.location = (0.0, 0.0, 0.0)
_m = ob_plane_001.modifiers.new('Solidify', 'SOLIDIFY')
_m.thickness = 0.017
_m = ob_plane_001.modifiers.new('Subdivision', 'SUBSURF')
_m.levels = 2
ob_plane_002.location = (0.0, 0.0, 0.0)
_m = ob_plane_002.modifiers.new('Solidify', 'SOLIDIFY')
_m.thickness = 0.017
_m = ob_plane_002.modifiers.new('Subdivision', 'SUBSURF')
_m.levels = 2
ob_plane_003.location = (0.0, 0.0, 0.0)
_m = ob_plane_003.modifiers.new('Solidify', 'SOLIDIFY')
_m.thickness = 0.017
_m = ob_plane_003.modifiers.new('Subdivision', 'SUBSURF')
_m.levels = 2
ob_plane_005.location = (0.0, 0.0, 0.0)
_m = ob_plane_005.modifiers.new('Solidify', 'SOLIDIFY')
_m.thickness = 0.017
_m = ob_plane_005.modifiers.new('Subdivision', 'SUBSURF')
_m.levels = 2
ob_plane_004.location = (0.0, 0.0, 0.0)
ob_plane_004.scale = (0.7969, 0.7969, 0.7969)
_m = ob_plane_004.modifiers.new('Solidify', 'SOLIDIFY')
_m.thickness = 0.017
_m = ob_plane_004.modifiers.new('Subdivision', 'SUBSURF')
_m.levels = 2

# ---- collection membership
scene.collection.objects.link(ob_camera_001)
col_collection.objects.link(ob_light)
col_collection.objects.link(ob_camera)
col_collection.objects.link(ob_beziercurve)
col_petalos.objects.link(ob_plane_001)
col_petalos.objects.link(ob_plane_002)
col_petalos.objects.link(ob_plane_003)
col_petalos.objects.link(ob_plane_005)
col_hojas.objects.link(ob_plane_004)

# ---- scene / render settings (as saved in the file)
scene.camera = ob_camera
scene.frame_start = 0; scene.frame_end = 78; scene.frame_set(25)
scene.render.engine = 'BLENDER_EEVEE_NEXT'
scene.render.image_settings.color_mode = 'RGB'
scene.render.resolution_x = 720
scene.cycles.samples = 50
scene.cycles.sampling_pattern = 'TABULATED_SOBOL'
scene.cycles.use_light_tree = False
scene.view_settings.view_transform = 'Filmic'
scene.view_settings.gamma = 1.28
bpy.context.view_layer.update()

